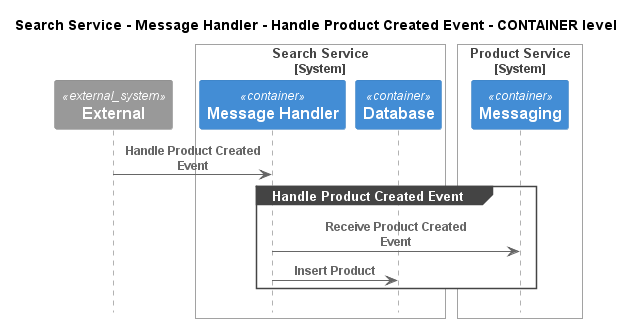

The diagram above was rendered by PlantUML. Its source (embedded in the PNG):
@startuml
!pragma layout smetana
!include ..\..\..\..\..\..\.c4s\C4_Sequence.puml

title Search Service - Message Handler - Handle Product Created Event - CONTAINER level

System_Ext(C4InterFlow.SoftwareSystems.ExternalSystem, "External", "")

System_Boundary(ECommercePlatform.SoftwareSystems.SearchService, "Search Service")
    Container(ECommercePlatform.SoftwareSystems.SearchService.Containers.MessageHandler, "Message Handler", "", "")
    Container(ECommercePlatform.SoftwareSystems.SearchService.Containers.Database, "Database", "", "")
Boundary_End()

System_Boundary(ECommercePlatform.SoftwareSystems.ProductService, "Product Service")
    Container(ECommercePlatform.SoftwareSystems.ProductService.Containers.Messaging, "Messaging", "", "")
Boundary_End()

Rel(C4InterFlow.SoftwareSystems.ExternalSystem, ECommercePlatform.SoftwareSystems.SearchService.Containers.MessageHandler, "Handle Product Created Event")
group Handle Product Created Event
Rel(ECommercePlatform.SoftwareSystems.SearchService.Containers.MessageHandler, ECommercePlatform.SoftwareSystems.ProductService.Containers.Messaging, "Receive Product Created Event")
Rel(ECommercePlatform.SoftwareSystems.SearchService.Containers.MessageHandler, ECommercePlatform.SoftwareSystems.SearchService.Containers.Database, "Insert Product")
end


@enduml